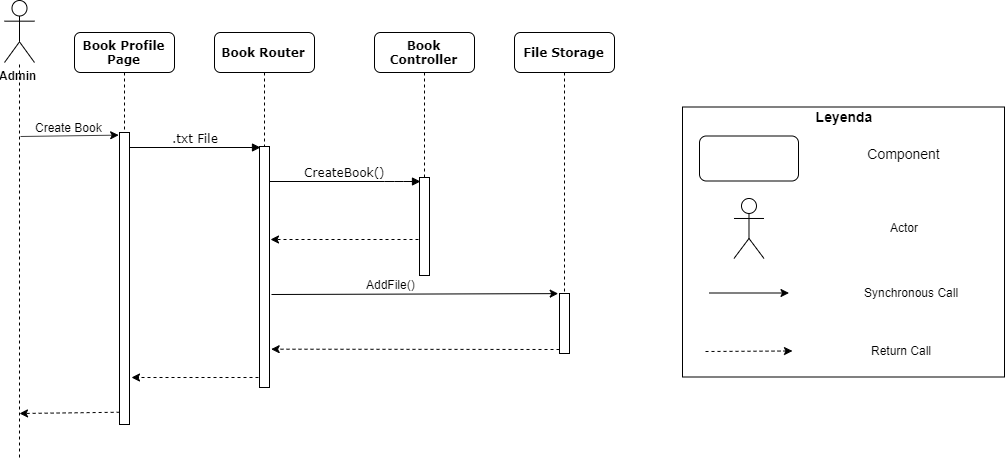

The diagram above was exported from draw.io. Its source (the exported page's mxGraphModel, read from the mxfile embedded in the PNG):
<mxGraphModel dx="1205" dy="571" grid="0" gridSize="10" guides="1" tooltips="1" connect="1" arrows="1" fold="1" page="1" pageScale="1" pageWidth="1100" pageHeight="850" background="#ffffff" math="0" shadow="0">
  <root>
    <mxCell id="0" />
    <mxCell id="1" parent="0" />
    <mxCell id="WBixKkYeTj-UwO8PQfDa-33" value="" style="rounded=0;whiteSpace=wrap;html=1;" vertex="1" parent="1">
      <mxGeometry x="708" y="154.5" width="322" height="270" as="geometry" />
    </mxCell>
    <mxCell id="7baba1c4bc27f4b0-2" value="&lt;b&gt;Book Router&lt;/b&gt;" style="shape=umlLifeline;perimeter=lifelinePerimeter;whiteSpace=wrap;html=1;container=1;collapsible=0;recursiveResize=0;outlineConnect=0;rounded=1;shadow=0;comic=0;labelBackgroundColor=none;strokeWidth=1;fontFamily=Verdana;fontSize=12;align=center;" parent="1" vertex="1">
      <mxGeometry x="240" y="80" width="100" height="355" as="geometry" />
    </mxCell>
    <mxCell id="7baba1c4bc27f4b0-10" value="" style="html=1;points=[];perimeter=orthogonalPerimeter;rounded=0;shadow=0;comic=0;labelBackgroundColor=none;strokeWidth=1;fontFamily=Verdana;fontSize=12;align=center;" parent="7baba1c4bc27f4b0-2" vertex="1">
      <mxGeometry x="45" y="114" width="10" height="241" as="geometry" />
    </mxCell>
    <mxCell id="7baba1c4bc27f4b0-3" value="&lt;b&gt;Book Controller&lt;/b&gt;" style="shape=umlLifeline;perimeter=lifelinePerimeter;whiteSpace=wrap;html=1;container=1;collapsible=0;recursiveResize=0;outlineConnect=0;rounded=1;shadow=0;comic=0;labelBackgroundColor=none;strokeWidth=1;fontFamily=Verdana;fontSize=12;align=center;" parent="1" vertex="1">
      <mxGeometry x="400" y="80" width="100" height="243" as="geometry" />
    </mxCell>
    <mxCell id="7baba1c4bc27f4b0-13" value="" style="html=1;points=[];perimeter=orthogonalPerimeter;rounded=0;shadow=0;comic=0;labelBackgroundColor=none;strokeWidth=1;fontFamily=Verdana;fontSize=12;align=center;" parent="7baba1c4bc27f4b0-3" vertex="1">
      <mxGeometry x="45" y="145" width="10" height="98" as="geometry" />
    </mxCell>
    <mxCell id="7baba1c4bc27f4b0-4" value="&lt;b&gt;File Storage&lt;/b&gt;" style="shape=umlLifeline;perimeter=lifelinePerimeter;whiteSpace=wrap;html=1;container=1;collapsible=0;recursiveResize=0;outlineConnect=0;rounded=1;shadow=0;comic=0;labelBackgroundColor=none;strokeWidth=1;fontFamily=Verdana;fontSize=12;align=center;" parent="1" vertex="1">
      <mxGeometry x="540" y="80" width="100" height="319" as="geometry" />
    </mxCell>
    <mxCell id="7baba1c4bc27f4b0-16" value="" style="html=1;points=[];perimeter=orthogonalPerimeter;rounded=0;shadow=0;comic=0;labelBackgroundColor=none;strokeWidth=1;fontFamily=Verdana;fontSize=12;align=center;" parent="7baba1c4bc27f4b0-4" vertex="1">
      <mxGeometry x="45" y="261" width="10" height="60" as="geometry" />
    </mxCell>
    <mxCell id="7baba1c4bc27f4b0-8" value="&lt;b&gt;Book Profile Page&lt;/b&gt;" style="shape=umlLifeline;perimeter=lifelinePerimeter;whiteSpace=wrap;html=1;container=1;collapsible=0;recursiveResize=0;outlineConnect=0;rounded=1;shadow=0;comic=0;labelBackgroundColor=none;strokeWidth=1;fontFamily=Verdana;fontSize=12;align=center;" parent="1" vertex="1">
      <mxGeometry x="100" y="80" width="100" height="392" as="geometry" />
    </mxCell>
    <mxCell id="7baba1c4bc27f4b0-9" value="" style="html=1;points=[];perimeter=orthogonalPerimeter;rounded=0;shadow=0;comic=0;labelBackgroundColor=none;strokeWidth=1;fontFamily=Verdana;fontSize=12;align=center;" parent="7baba1c4bc27f4b0-8" vertex="1">
      <mxGeometry x="45" y="100" width="10" height="292" as="geometry" />
    </mxCell>
    <mxCell id="7baba1c4bc27f4b0-11" value=".txt File" style="html=1;verticalAlign=bottom;endArrow=block;labelBackgroundColor=none;fontFamily=Verdana;fontSize=12;edgeStyle=elbowEdgeStyle;elbow=vertical;" parent="1" source="7baba1c4bc27f4b0-9" edge="1">
      <mxGeometry relative="1" as="geometry">
        <mxPoint x="220" y="190" as="sourcePoint" />
        <mxPoint x="286" y="195" as="targetPoint" />
        <Array as="points">
          <mxPoint x="286" y="195" />
        </Array>
      </mxGeometry>
    </mxCell>
    <mxCell id="7baba1c4bc27f4b0-14" value="CreateBook()" style="html=1;verticalAlign=bottom;endArrow=block;labelBackgroundColor=none;fontFamily=Verdana;fontSize=12;edgeStyle=elbowEdgeStyle;elbow=vertical;" parent="1" source="7baba1c4bc27f4b0-10" edge="1">
      <mxGeometry relative="1" as="geometry">
        <mxPoint x="370" y="200" as="sourcePoint" />
        <mxPoint x="446" y="229" as="targetPoint" />
        <Array as="points">
          <mxPoint x="420" y="229" />
        </Array>
      </mxGeometry>
    </mxCell>
    <mxCell id="WBixKkYeTj-UwO8PQfDa-2" value="&lt;b&gt;Admin&lt;/b&gt;" style="shape=umlActor;verticalLabelPosition=bottom;labelBackgroundColor=#ffffff;verticalAlign=top;html=1;outlineConnect=0;" vertex="1" parent="1">
      <mxGeometry x="30" y="48" width="30" height="62" as="geometry" />
    </mxCell>
    <mxCell id="WBixKkYeTj-UwO8PQfDa-3" value="" style="endArrow=none;dashed=1;html=1;" edge="1" parent="1" target="WBixKkYeTj-UwO8PQfDa-2">
      <mxGeometry width="50" height="50" relative="1" as="geometry">
        <mxPoint x="45" y="505" as="sourcePoint" />
        <mxPoint x="80" y="680" as="targetPoint" />
      </mxGeometry>
    </mxCell>
    <mxCell id="WBixKkYeTj-UwO8PQfDa-11" value="" style="endArrow=classic;html=1;entryX=-0.082;entryY=0.009;entryDx=0;entryDy=0;entryPerimeter=0;" edge="1" parent="1" target="7baba1c4bc27f4b0-9">
      <mxGeometry width="50" height="50" relative="1" as="geometry">
        <mxPoint x="46" y="184" as="sourcePoint" />
        <mxPoint x="110" y="195" as="targetPoint" />
      </mxGeometry>
    </mxCell>
    <mxCell id="WBixKkYeTj-UwO8PQfDa-12" value="Create Book" style="text;html=1;align=center;verticalAlign=middle;resizable=0;points=[];;autosize=1;" vertex="1" parent="1">
      <mxGeometry x="56" y="165.5" width="76" height="18" as="geometry" />
    </mxCell>
    <mxCell id="WBixKkYeTj-UwO8PQfDa-16" value="" style="endArrow=classic;html=1;dashed=1;" edge="1" parent="1">
      <mxGeometry width="50" height="50" relative="1" as="geometry">
        <mxPoint x="444" y="287" as="sourcePoint" />
        <mxPoint x="296" y="287" as="targetPoint" />
      </mxGeometry>
    </mxCell>
    <mxCell id="WBixKkYeTj-UwO8PQfDa-18" value="" style="endArrow=classic;html=1;entryX=-0.129;entryY=0.002;entryDx=0;entryDy=0;entryPerimeter=0;" edge="1" parent="1" target="7baba1c4bc27f4b0-16">
      <mxGeometry width="50" height="50" relative="1" as="geometry">
        <mxPoint x="297" y="342" as="sourcePoint" />
        <mxPoint x="584" y="330" as="targetPoint" />
      </mxGeometry>
    </mxCell>
    <mxCell id="WBixKkYeTj-UwO8PQfDa-21" value="" style="endArrow=classic;html=1;dashed=1;entryX=1.165;entryY=0.841;entryDx=0;entryDy=0;entryPerimeter=0;" edge="1" parent="1" target="7baba1c4bc27f4b0-10">
      <mxGeometry width="50" height="50" relative="1" as="geometry">
        <mxPoint x="585" y="397" as="sourcePoint" />
        <mxPoint x="322" y="396" as="targetPoint" />
      </mxGeometry>
    </mxCell>
    <mxCell id="WBixKkYeTj-UwO8PQfDa-23" value="AddFile()" style="text;html=1;align=center;verticalAlign=middle;resizable=0;points=[];;autosize=1;" vertex="1" parent="1">
      <mxGeometry x="387" y="323" width="59" height="18" as="geometry" />
    </mxCell>
    <mxCell id="WBixKkYeTj-UwO8PQfDa-27" value="" style="endArrow=classic;html=1;dashed=1;" edge="1" parent="1">
      <mxGeometry width="50" height="50" relative="1" as="geometry">
        <mxPoint x="284" y="425" as="sourcePoint" />
        <mxPoint x="157" y="425" as="targetPoint" />
      </mxGeometry>
    </mxCell>
    <mxCell id="WBixKkYeTj-UwO8PQfDa-30" value="" style="endArrow=classic;html=1;dashed=1;exitX=0.012;exitY=0.958;exitDx=0;exitDy=0;exitPerimeter=0;" edge="1" parent="1" source="7baba1c4bc27f4b0-9">
      <mxGeometry width="50" height="50" relative="1" as="geometry">
        <mxPoint x="26" y="577" as="sourcePoint" />
        <mxPoint x="45" y="461" as="targetPoint" />
      </mxGeometry>
    </mxCell>
    <mxCell id="WBixKkYeTj-UwO8PQfDa-32" value="" style="rounded=1;whiteSpace=wrap;html=1;" vertex="1" parent="1">
      <mxGeometry x="725" y="183.5" width="99" height="45" as="geometry" />
    </mxCell>
    <mxCell id="WBixKkYeTj-UwO8PQfDa-34" value="&lt;font style=&quot;font-size: 14px&quot;&gt;&lt;b&gt;Leyenda&lt;/b&gt;&lt;/font&gt;" style="text;html=1;strokeColor=none;fillColor=none;align=center;verticalAlign=middle;whiteSpace=wrap;rounded=0;" vertex="1" parent="1">
      <mxGeometry x="849" y="154.5" width="40" height="20" as="geometry" />
    </mxCell>
    <mxCell id="WBixKkYeTj-UwO8PQfDa-35" value="&lt;span style=&quot;font-size: 14px&quot;&gt;Component&lt;/span&gt;" style="text;html=1;strokeColor=none;fillColor=none;align=center;verticalAlign=middle;whiteSpace=wrap;rounded=0;" vertex="1" parent="1">
      <mxGeometry x="909" y="191.5" width="40" height="20" as="geometry" />
    </mxCell>
    <mxCell id="WBixKkYeTj-UwO8PQfDa-37" value="" style="endArrow=classic;html=1;" edge="1" parent="1">
      <mxGeometry width="50" height="50" relative="1" as="geometry">
        <mxPoint x="734.5" y="340.5" as="sourcePoint" />
        <mxPoint x="814.5" y="340.5" as="targetPoint" />
      </mxGeometry>
    </mxCell>
    <mxCell id="WBixKkYeTj-UwO8PQfDa-38" value="" style="endArrow=classic;html=1;dashed=1;entryX=0.354;entryY=0.874;entryDx=0;entryDy=0;entryPerimeter=0;" edge="1" parent="1">
      <mxGeometry width="50" height="50" relative="1" as="geometry">
        <mxPoint x="731" y="399" as="sourcePoint" />
        <mxPoint x="817.9879999999998" y="398.4799999999999" as="targetPoint" />
      </mxGeometry>
    </mxCell>
    <mxCell id="WBixKkYeTj-UwO8PQfDa-39" value="" style="shape=umlActor;verticalLabelPosition=bottom;labelBackgroundColor=#ffffff;verticalAlign=top;html=1;outlineConnect=0;" vertex="1" parent="1">
      <mxGeometry x="759.4879999999998" y="245.9799999999999" width="30" height="60" as="geometry" />
    </mxCell>
    <mxCell id="WBixKkYeTj-UwO8PQfDa-42" value="Synchronous Call&amp;nbsp;" style="text;html=1;" vertex="1" parent="1">
      <mxGeometry x="887.9705738740809" y="327.08824965533086" width="82" height="28" as="geometry" />
    </mxCell>
    <mxCell id="WBixKkYeTj-UwO8PQfDa-43" value="Actor" style="text;html=1;align=center;" vertex="1" parent="1">
      <mxGeometry x="888.9705738740809" y="261.58824965533086" width="82" height="28" as="geometry" />
    </mxCell>
    <mxCell id="WBixKkYeTj-UwO8PQfDa-44" value="Return Call" style="text;html=1;" vertex="1" parent="1">
      <mxGeometry x="895.4705738740809" y="385.08824965533086" width="82" height="28" as="geometry" />
    </mxCell>
  </root>
</mxGraphModel>